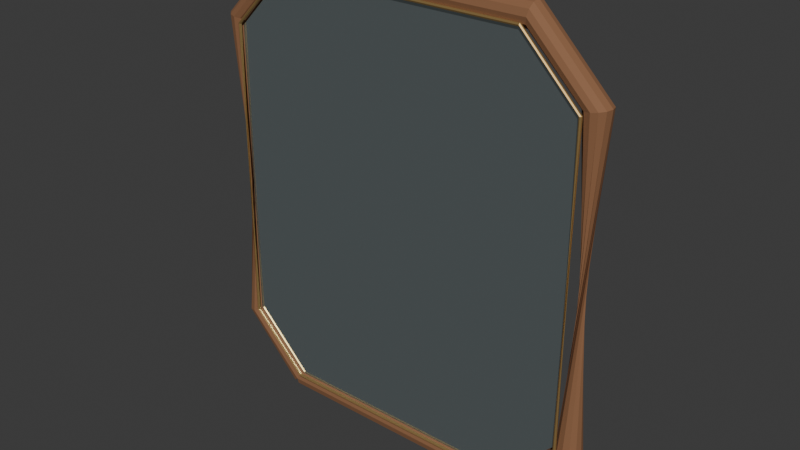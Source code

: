 # Source: designed-mirror-faceted.blend  (saved by Blender 5.2.44; exported with 4.5.12 LTS)
import bpy
from mathutils import Matrix  # noqa: F401  (used for matrix-valued properties, if any)

bpy.ops.wm.read_factory_settings(use_empty=True)
scene = bpy.context.scene
scene.name = 'Scene'

# ---- collections
col_collection = bpy.data.collections.new('Collection'); scene.collection.children.link(col_collection)

# ---- materials (node trees are filled in below, after node groups)
mat_silvered_mirror = bpy.data.materials.new('silvered-mirror')
mat_silvered_mirror.diffuse_color = (0.65, 0.76, 0.78, 1.0)
mat_walnut = bpy.data.materials.new('walnut')
mat_walnut.diffuse_color = (0.26, 0.12, 0.055, 1.0)
mat_champagne_brass = bpy.data.materials.new('champagne-brass')
mat_champagne_brass.diffuse_color = (0.55, 0.36, 0.14, 1.0)

# ---- material node trees
mat_silvered_mirror.use_nodes = True; mat_silvered_mirror.node_tree.nodes.clear()
_N = mat_silvered_mirror.node_tree.nodes; _L = mat_silvered_mirror.node_tree.links
n0 = _N.new('ShaderNodeBsdfPrincipled'); n0.name = 'Principled BSDF'; n0.location = (-200, 100)
n0.inputs[0].default_value = (0.65, 0.76, 0.78, 1.0)
n0.inputs[1].default_value = 0.92
n0.inputs[2].default_value = 0.12
n0.inputs[10].default_value = 0.005
n1 = _N.new('ShaderNodeOutputMaterial'); n1.name = 'Material Output'; n1.location = (200, 100)
_L.new(n0.outputs[0], n1.inputs[0])
n1.is_active_output = True
mat_walnut.use_nodes = True; mat_walnut.node_tree.nodes.clear()
_N = mat_walnut.node_tree.nodes; _L = mat_walnut.node_tree.links
n0 = _N.new('ShaderNodeBsdfPrincipled'); n0.name = 'Principled BSDF'; n0.location = (-200, 100)
n0.inputs[0].default_value = (0.26, 0.12, 0.055, 1.0)
n0.inputs[2].default_value = 0.83
n0.inputs[10].default_value = 0.005
n1 = _N.new('ShaderNodeOutputMaterial'); n1.name = 'Material Output'; n1.location = (200, 100)
_L.new(n0.outputs[0], n1.inputs[0])
n1.is_active_output = True
mat_champagne_brass.use_nodes = True; mat_champagne_brass.node_tree.nodes.clear()
_N = mat_champagne_brass.node_tree.nodes; _L = mat_champagne_brass.node_tree.links
n0 = _N.new('ShaderNodeBsdfPrincipled'); n0.name = 'Principled BSDF'; n0.location = (-200, 100)
n0.inputs[0].default_value = (0.55, 0.36, 0.14, 1.0)
n0.inputs[1].default_value = 0.7
n0.inputs[2].default_value = 0.38
n0.inputs[10].default_value = 0.005
n1 = _N.new('ShaderNodeOutputMaterial'); n1.name = 'Material Output'; n1.location = (200, 100)
_L.new(n0.outputs[0], n1.inputs[0])
n1.is_active_output = True

# ---- world
world_world = bpy.data.worlds.new('World'); scene.world = world_world
world_world.use_nodes = True; world_world.node_tree.nodes.clear()
_N = world_world.node_tree.nodes; _L = world_world.node_tree.links
n0 = _N.new('ShaderNodeOutputWorld'); n0.name = 'World Output'; n0.location = (200, 100)
n1 = _N.new('ShaderNodeBackground'); n1.name = 'Background'; n1.location = (-200, 100)
n1.inputs[0].default_value = (0.05088, 0.05088, 0.05088, 1.0)
_L.new(n1.outputs[0], n0.inputs[0])
n0.is_active_output = True
world_world.color = (0.05088, 0.05088, 0.05088)
world_world.sun_shadow_jitter_overblur = 0.0

# ---- meshes
me_silvered_mirror_glass_001 = bpy.data.meshes.new('silvered mirror glass.001')
me_silvered_mirror_glass_001.from_pydata([(-0.2141, -0.01508, 0.0369), (0.2141, -0.01508, 0.0369), (0.3122, -0.01508, 0.1368), (0.3122, -0.01508, 0.6636), (0.2141, -0.01508, 0.7635), (-0.2141, -0.01508, 0.7635), (-0.3122, -0.01508, 0.6636), (-0.3122, -0.01508, 0.1368)], [], [(0, 1, 2, 3, 4, 5, 6, 7)])
me_silvered_mirror_glass_001.materials.append(mat_silvered_mirror)
me_silvered_mirror_glass_001.update()
me_sculpted_mirror_frame_001 = bpy.data.meshes.new('sculpted mirror frame.001')
me_sculpted_mirror_frame_001.from_pydata([(-0.2254, -0.02018, 0.02176), (-0.2254, -0.01732, 0.01088), (-0.2254, -0.00951, 0.002915), (-0.2254, 0.00116, 0.0), (-0.2254, 0.01183, 0.002915), (-0.2254, 0.01964, 0.01088), (-0.2254, 0.0225, 0.02176), (-0.2254, 0.01964, 0.03264), (-0.2254, 0.01183, 0.0406), (-0.2254, 0.00116, 0.04352), (-0.2254, -0.00951, 0.0406), (-0.2254, -0.01732, 0.03264), (0.2254, -0.02018, 0.02176), (0.2274, -0.01732, 0.01106), (0.2288, -0.00951, 0.003234), (0.2293, 0.00116, 0.0003686), (0.2288, 0.01183, 0.003234), (0.2274, 0.01964, 0.01106), (0.2254, 0.0225, 0.02176), (0.2234, 0.01964, 0.03245), (0.2219, 0.01183, 0.04028), (0.2214, 0.00116, 0.04315), (0.2219, -0.00951, 0.04028), (0.2234, -0.01732, 0.03245), (0.3287, -0.02018, 0.1258), (0.3393, -0.01732, 0.1241), (0.3471, -0.00951, 0.1229), (0.35, 0.00116, 0.1224), (0.3471, 0.01183, 0.1229), (0.3393, 0.01964, 0.1241), (0.3287, 0.0225, 0.1258), (0.318, 0.01964, 0.1275), (0.3102, 0.01183, 0.1288), (0.3073, 0.00116, 0.1293), (0.3102, -0.00951, 0.1288), (0.318, -0.01732, 0.1275), (0.3287, 0.0225, 0.6745), (0.318, 0.01964, 0.6728), (0.3102, 0.01183, 0.6716), (0.3073, 0.00116, 0.6711), (0.3102, -0.00951, 0.6716), (0.318, -0.01732, 0.6728), (0.3287, -0.02018, 0.6745), (0.3393, -0.01732, 0.6763), (0.3471, -0.00951, 0.6775), (0.35, 0.00116, 0.678), (0.3471, 0.01183, 0.6775), (0.3393, 0.01964, 0.6763), (0.2254, 0.0225, 0.7786), (0.2234, 0.01964, 0.7679), (0.2219, 0.01183, 0.7601), (0.2214, 0.00116, 0.7572), (0.2219, -0.00951, 0.7601), (0.2234, -0.01732, 0.7679), (0.2254, -0.02018, 0.7786), (0.2274, -0.01732, 0.7893), (0.2288, -0.00951, 0.7971), (0.2293, 0.00116, 0.8), (0.2288, 0.01183, 0.7971), (0.2274, 0.01964, 0.7893), (-0.2254, 0.0225, 0.7786), (-0.2234, 0.01964, 0.7679), (-0.2219, 0.01183, 0.7601), (-0.2214, 0.00116, 0.7572), (-0.2219, -0.00951, 0.7601), (-0.2234, -0.01732, 0.7679), (-0.2254, -0.02018, 0.7786), (-0.2274, -0.01732, 0.7893), (-0.2288, -0.00951, 0.7971), (-0.2293, 0.00116, 0.8), (-0.2288, 0.01183, 0.7971), (-0.2274, 0.01964, 0.7893), (-0.3287, 0.0225, 0.6745), (-0.318, 0.01964, 0.6728), (-0.3102, 0.01183, 0.6716), (-0.3073, 0.00116, 0.6711), (-0.3102, -0.00951, 0.6716), (-0.318, -0.01732, 0.6728), (-0.3287, -0.02018, 0.6745), (-0.3393, -0.01732, 0.6763), (-0.3471, -0.00951, 0.6775), (-0.35, 0.00116, 0.678), (-0.3471, 0.01183, 0.6775), (-0.3393, 0.01964, 0.6763), (-0.3287, -0.02018, 0.1258), (-0.3393, -0.01732, 0.1241), (-0.3471, -0.00951, 0.1229), (-0.35, 0.00116, 0.1224), (-0.3471, 0.01183, 0.1229), (-0.3393, 0.01964, 0.1241), (-0.3287, 0.0225, 0.1258), (-0.318, 0.01964, 0.1275), (-0.3102, 0.01183, 0.1288), (-0.3073, 0.00116, 0.1293), (-0.3102, -0.00951, 0.1288), (-0.318, -0.01732, 0.1275), (-0.2254, -0.02018, 0.02176), (-0.233, -0.01732, 0.01407), (-0.2386, -0.00951, 0.008435), (-0.2406, 0.00116, 0.006373), (-0.2386, 0.01183, 0.008435), (-0.233, 0.01964, 0.01407), (-0.2254, 0.0225, 0.02176), (-0.2177, 0.01964, 0.02945), (-0.2121, 0.01183, 0.03508), (-0.2101, 0.00116, 0.03715), (-0.2121, -0.00951, 0.03508), (-0.2177, -0.01732, 0.02945)], [], [(0, 1, 13, 12), (1, 2, 14, 13), (2, 3, 15, 14), (3, 4, 16, 15), (4, 5, 17, 16), (5, 6, 18, 17), (6, 7, 19, 18), (7, 8, 20, 19), (8, 9, 21, 20), (9, 10, 22, 21), (10, 11, 23, 22), (11, 0, 12, 23), (12, 13, 25, 24), (13, 14, 26, 25), (14, 15, 27, 26), (15, 16, 28, 27), (16, 17, 29, 28), (17, 18, 30, 29), (18, 19, 31, 30), (19, 20, 32, 31), (20, 21, 33, 32), (21, 22, 34, 33), (22, 23, 35, 34), (23, 12, 24, 35), (24, 25, 37, 36), (25, 26, 38, 37), (26, 27, 39, 38), (27, 28, 40, 39), (28, 29, 41, 40), (29, 30, 42, 41), (30, 31, 43, 42), (31, 32, 44, 43), (32, 33, 45, 44), (33, 34, 46, 45), (34, 35, 47, 46), (35, 24, 36, 47), (36, 37, 49, 48), (37, 38, 50, 49), (38, 39, 51, 50), (39, 40, 52, 51), (40, 41, 53, 52), (41, 42, 54, 53), (42, 43, 55, 54), (43, 44, 56, 55), (44, 45, 57, 56), (45, 46, 58, 57), (46, 47, 59, 58), (47, 36, 48, 59), (48, 49, 61, 60), (49, 50, 62, 61), (50, 51, 63, 62), (51, 52, 64, 63), (52, 53, 65, 64), (53, 54, 66, 65), (54, 55, 67, 66), (55, 56, 68, 67), (56, 57, 69, 68), (57, 58, 70, 69), (58, 59, 71, 70), (59, 48, 60, 71), (60, 61, 73, 72), (61, 62, 74, 73), (62, 63, 75, 74), (63, 64, 76, 75), (64, 65, 77, 76), (65, 66, 78, 77), (66, 67, 79, 78), (67, 68, 80, 79), (68, 69, 81, 80), (69, 70, 82, 81), (70, 71, 83, 82), (71, 60, 72, 83), (72, 73, 85, 84), (73, 74, 86, 85), (74, 75, 87, 86), (75, 76, 88, 87), (76, 77, 89, 88), (77, 78, 90, 89), (78, 79, 91, 90), (79, 80, 92, 91), (80, 81, 93, 92), (81, 82, 94, 93), (82, 83, 95, 94), (83, 72, 84, 95), (84, 85, 97, 96), (85, 86, 98, 97), (86, 87, 99, 98), (87, 88, 100, 99), (88, 89, 101, 100), (89, 90, 102, 101), (90, 91, 103, 102), (91, 92, 104, 103), (92, 93, 105, 104), (93, 94, 106, 105), (94, 95, 107, 106), (95, 84, 96, 107), (11, 10, 9, 8, 7, 6, 5, 4, 3, 2, 1, 0), (96, 97, 98, 99, 100, 101, 102, 103, 104, 105, 106, 107)])
me_sculpted_mirror_frame_001.materials.append(mat_walnut)
me_sculpted_mirror_frame_001.update()
me_inner_polished_reveal_001 = bpy.data.meshes.new('inner polished reveal.001')
me_inner_polished_reveal_001.from_pydata([(-0.2164, -0.0225, 0.03311), (-0.2164, -0.02111, 0.03065), (-0.2164, -0.01832, 0.03065), (-0.2164, -0.01693, 0.03311), (-0.2164, -0.01832, 0.03557), (-0.2164, -0.02111, 0.03557), (0.2164, -0.0225, 0.03311), (0.2168, -0.02111, 0.0307), (0.2168, -0.01832, 0.0307), (0.2164, -0.01693, 0.03311), (0.2159, -0.01832, 0.03553), (0.2159, -0.02111, 0.03553), (0.3155, -0.0225, 0.1341), (0.3179, -0.02111, 0.1337), (0.3179, -0.01832, 0.1337), (0.3155, -0.01693, 0.1341), (0.3131, -0.01832, 0.1344), (0.3131, -0.02111, 0.1344), (0.3155, -0.01693, 0.6663), (0.3131, -0.01832, 0.6659), (0.3131, -0.02111, 0.6659), (0.3155, -0.0225, 0.6663), (0.3179, -0.02111, 0.6667), (0.3179, -0.01832, 0.6667), (0.2164, -0.01693, 0.7673), (0.2159, -0.01832, 0.7648), (0.2159, -0.02111, 0.7648), (0.2164, -0.0225, 0.7673), (0.2168, -0.02111, 0.7697), (0.2168, -0.01832, 0.7697), (-0.2164, -0.01693, 0.7673), (-0.2159, -0.01832, 0.7648), (-0.2159, -0.02111, 0.7648), (-0.2164, -0.0225, 0.7673), (-0.2168, -0.02111, 0.7697), (-0.2168, -0.01832, 0.7697), (-0.3155, -0.01693, 0.6663), (-0.3131, -0.01832, 0.6659), (-0.3131, -0.02111, 0.6659), (-0.3155, -0.0225, 0.6663), (-0.3179, -0.02111, 0.6667), (-0.3179, -0.01832, 0.6667), (-0.3155, -0.0225, 0.1341), (-0.3179, -0.02111, 0.1337), (-0.3179, -0.01832, 0.1337), (-0.3155, -0.01693, 0.1341), (-0.3131, -0.01832, 0.1344), (-0.3131, -0.02111, 0.1344), (-0.2164, -0.0225, 0.03311), (-0.2181, -0.02111, 0.03138), (-0.2181, -0.01832, 0.03138), (-0.2164, -0.01693, 0.03311), (-0.2146, -0.01832, 0.03484), (-0.2146, -0.02111, 0.03484)], [], [(0, 1, 7, 6), (1, 2, 8, 7), (2, 3, 9, 8), (3, 4, 10, 9), (4, 5, 11, 10), (5, 0, 6, 11), (6, 7, 13, 12), (7, 8, 14, 13), (8, 9, 15, 14), (9, 10, 16, 15), (10, 11, 17, 16), (11, 6, 12, 17), (12, 13, 19, 18), (13, 14, 20, 19), (14, 15, 21, 20), (15, 16, 22, 21), (16, 17, 23, 22), (17, 12, 18, 23), (18, 19, 25, 24), (19, 20, 26, 25), (20, 21, 27, 26), (21, 22, 28, 27), (22, 23, 29, 28), (23, 18, 24, 29), (24, 25, 31, 30), (25, 26, 32, 31), (26, 27, 33, 32), (27, 28, 34, 33), (28, 29, 35, 34), (29, 24, 30, 35), (30, 31, 37, 36), (31, 32, 38, 37), (32, 33, 39, 38), (33, 34, 40, 39), (34, 35, 41, 40), (35, 30, 36, 41), (36, 37, 43, 42), (37, 38, 44, 43), (38, 39, 45, 44), (39, 40, 46, 45), (40, 41, 47, 46), (41, 36, 42, 47), (42, 43, 49, 48), (43, 44, 50, 49), (44, 45, 51, 50), (45, 46, 52, 51), (46, 47, 53, 52), (47, 42, 48, 53), (5, 4, 3, 2, 1, 0), (48, 49, 50, 51, 52, 53)])
me_inner_polished_reveal_001.materials.append(mat_champagne_brass)
me_inner_polished_reveal_001.update()

# ---- objects
ob_silvered_mirror_glass = bpy.data.objects.new('silvered mirror glass', me_silvered_mirror_glass_001)
ob_sculpted_mirror_frame = bpy.data.objects.new('sculpted mirror frame', me_sculpted_mirror_frame_001)
ob_inner_polished_reveal = bpy.data.objects.new('inner polished reveal', me_inner_polished_reveal_001)

# ---- transforms, parenting, visibility, modifiers, constraints
ob_silvered_mirror_glass.location = (0.0, 0.0, 0.0)
ob_sculpted_mirror_frame.location = (0.0, 0.0, 0.0)
ob_inner_polished_reveal.location = (0.0, 0.0, 0.0)

# ---- collection membership
col_collection.objects.link(ob_silvered_mirror_glass)
col_collection.objects.link(ob_sculpted_mirror_frame)
col_collection.objects.link(ob_inner_polished_reveal)

# ---- scene / render settings (as saved in the file)
scene.frame_start = 1; scene.frame_end = 250; scene.frame_set(1)
scene.render.engine = 'BLENDER_EEVEE_NEXT'
scene.render.bake_bias = 0.0
scene.render.bake_samples = 0
scene.render.compositor_device = 'GPU'
scene.eevee.use_volume_custom_range = False
scene.eevee.fast_gi_thickness_near = 0.1
scene.eevee.fast_gi_thickness_far = 0.0
scene.eevee.ray_tracing_options.screen_trace_thickness = 0.1
bpy.context.view_layer.update()

# ---- added for rendering (the .blend has no active camera and no usable light): camera, sun
cam_auto = bpy.data.cameras.new('AutoCamera')
cam_auto.lens = 50.0
cam_auto.sensor_width = 36.0
cam_auto.clip_end = 1000.0
ob_auto_camera = bpy.data.objects.new('AutoCamera', cam_auto)
scene.collection.objects.link(ob_auto_camera)
ob_auto_camera.location = (0.984408, -1.18129, 1.18753)
ob_auto_camera.rotation_euler = (1.09748, -7.21219e-08, 0.694738)
scene.camera = ob_auto_camera
light_auto_sun = bpy.data.lights.new('AutoSun', 'SUN')
light_auto_sun.energy = 3.0
light_auto_sun.angle = 0.0523599
ob_auto_sun = bpy.data.objects.new('AutoSun', light_auto_sun)
scene.collection.objects.link(ob_auto_sun)
ob_auto_sun.rotation_euler = (0.872665, 0.174533, 0.523599)
bpy.context.view_layer.update()
